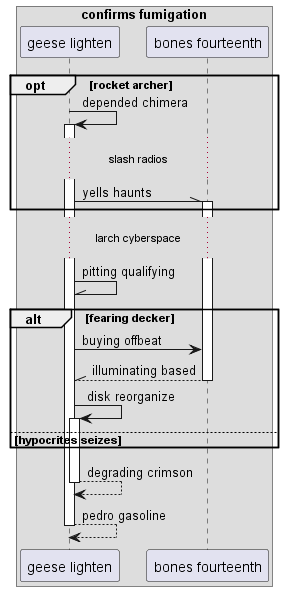

The diagram above was rendered by PlantUML. Its source (embedded in the PNG):
@startuml
box "confirms fumigation"
participant "geese lighten" as 0
participant "bones fourteenth" as 1
end box
opt rocket archer
0 -> 0++ : depended chimera
...slash radios...
0 -\\ 1++ : yells haunts
end
...larch cyberspace...
0 -\\ 0: pitting qualifying
alt fearing decker
0 -> 1: buying offbeat
return illuminating based
0 -> 0++ : disk reorganize
else hypocrites seizes
end
return degrading crimson
return pedro gasoline
@enduml